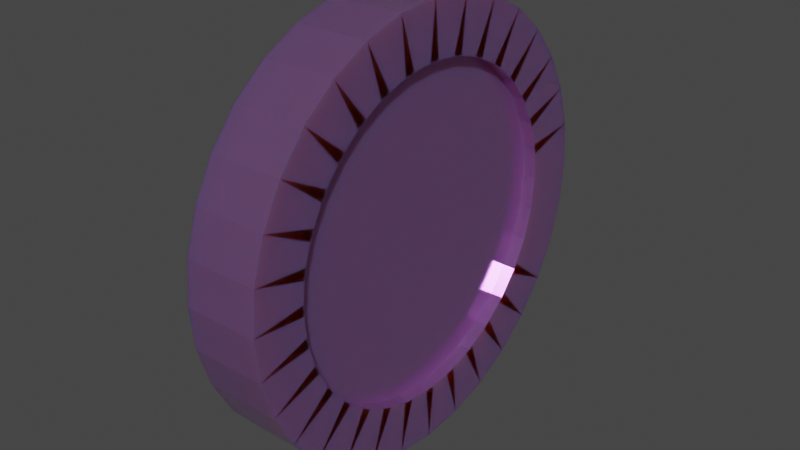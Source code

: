 # Source: Coin.blend  (saved by Blender 2.91.10; exported with 4.5.12 LTS)
import bpy
from mathutils import Matrix  # noqa: F401  (used for matrix-valued properties, if any)

bpy.ops.wm.read_factory_settings(use_empty=True)
scene = bpy.context.scene
scene.name = 'Scene'

# ---- collections
col_collection = bpy.data.collections.new('Collection'); scene.collection.children.link(col_collection)

# ---- images (referenced by path relative to the original .blend; pixels are not part of the script)
import os
ASSET_DIR = os.environ.get("B2B_ASSET_DIR", "")  # directory of the original .blend (textures are referenced by path, not embedded)
HERE = os.path.dirname(os.path.abspath(__file__))  # packed textures are extracted next to this script under _unpacked/

def load_image(name, relpath, width, height, colorspace="sRGB"):
    """Load a texture the original file referenced (path relative to the .blend, or extracted next to this script)."""
    p = next((c for c in (os.path.join(HERE, relpath), os.path.join(ASSET_DIR, relpath)) if relpath and os.path.exists(c)), "")
    if p:
        img = bpy.data.images.load(p, check_existing=True)
        img.name = name
    else:  # same state as the original file: an image datablock whose file is absent (Cycles renders it pink)
        img = bpy.data.images.new(name, width, height)
        img.source = "FILE"
        img.filepath = "//" + (relpath or name)
    img.colorspace_settings.name = colorspace
    return img
img_ghostcoin_metallic = load_image('GhostCoin Metallic', '', 1024, 1024, 'Non-Color')

# ---- materials (node trees are filled in below, after node groups)
mat_ghostcoin = bpy.data.materials.new('GhostCoin')
mat_ghostcoin.use_transparent_shadow = False

# ---- material node trees
mat_ghostcoin.use_nodes = True; mat_ghostcoin.node_tree.nodes.clear()
_N = mat_ghostcoin.node_tree.nodes; _L = mat_ghostcoin.node_tree.links
n0 = _N.new('ShaderNodeOutputMaterial'); n0.name = 'Material Output'; n0.location = (300, 300)
n1 = _N.new('ShaderNodeTexImage'); n1.name = 'Image Texture'; n1.location = (-266, 200)
n1.image = img_ghostcoin_metallic
n2 = _N.new('ShaderNodeBsdfPrincipled'); n2.name = 'Principled BSDF'; n2.location = (24, 300)
n2.distribution = 'GGX'
n2.subsurface_method = 'BURLEY'
n2.inputs[1].default_value = 0.8182
n2.inputs[2].default_value = 0.15
n2.inputs[3].default_value = 1.45
n2.inputs[8].default_value = 1.0
n2.inputs[13].default_value = 0.6273
n2.inputs[14].default_value = (0.9902, 0.9822, 0.9758, 1.0)
n2.inputs[19].default_value = 0.25
n2.inputs[20].default_value = 1.0
n2.inputs[27].default_value = (0.0, 0.0, 0.0, 1.0)
n2.inputs[28].default_value = 1.0
n3 = _N.new('ShaderNodeMix'); n3.name = 'Mix'; n3.location = (-146, 180)
n3.data_type = 'RGBA'
n3.inputs[6].default_value = (0.2544, 0.0, 0.8, 1.0)
n3.inputs[7].default_value = (1.0, 0.7838, 0.003352, 1.0)
_L.new(n2.outputs[0], n0.inputs[0])
_L.new(n1.outputs[0], n3.inputs[0])
_L.new(n1.outputs[0], n2.inputs[10])
_L.new(n3.outputs[2], n2.inputs[0])
n0.is_active_output = True

# ---- world
world_world = bpy.data.worlds.new('World'); scene.world = world_world
world_world.use_nodes = True; world_world.node_tree.nodes.clear()
_N = world_world.node_tree.nodes; _L = world_world.node_tree.links
n0 = _N.new('ShaderNodeOutputWorld'); n0.name = 'World Output'; n0.location = (300, 300)
n1 = _N.new('ShaderNodeBackground'); n1.name = 'Background'; n1.location = (10, 300)
n1.inputs[0].default_value = (0.05088, 0.05088, 0.05088, 1.0)
_L.new(n1.outputs[0], n0.inputs[0])
n0.is_active_output = True
world_world.color = (0.05088, 0.05088, 0.05088)
world_world.use_sun_shadow = False
world_world.sun_shadow_jitter_overblur = 0.0

# ---- meshes
me_cylinder = bpy.data.meshes.new('Cylinder')
me_cylinder.from_pydata([(0.0, 1.0, -1.0), (0.0, 1.0, 1.0), (0.1951, 0.9808, -1.0), (0.1951, 0.9788, 0.999), (0.3827, 0.9239, -1.0), (0.3827, 0.9239, 1.0), (0.5556, 0.8315, -1.0), (0.5556, 0.8315, 1.0), (0.7071, 0.7071, -1.0), (0.7071, 0.7071, 1.0), (0.8315, 0.5556, -1.0), (0.8315, 0.5556, 1.0), (0.9239, 0.3827, -1.0), (0.9239, 0.3827, 1.0), (0.9808, 0.1951, -1.0), (0.9808, 0.1951, 1.0), (1.0, 7.55e-08, -1.0), (1.0, 7.55e-08, 1.0), (0.9808, -0.1951, -1.0), (0.9808, -0.1951, 1.0), (0.9239, -0.3827, -1.0), (0.9239, -0.3827, 1.0), (0.8315, -0.5556, -1.0), (0.8315, -0.5556, 1.0), (0.7071, -0.7071, -1.0), (0.7071, -0.7071, 1.0), (0.5556, -0.8315, -1.0), (0.5556, -0.8315, 1.0), (0.3827, -0.9239, -1.0), (0.3827, -0.9239, 1.0), (0.1951, -0.9808, -1.0), (0.1951, -0.9808, 1.0), (-3.258e-07, -1.0, -1.0), (-3.258e-07, -1.0, 1.0), (-0.1951, -0.9808, -1.0), (-0.1951, -0.9808, 1.0), (-0.3827, -0.9239, -1.0), (-0.3827, -0.9239, 1.0), (-0.5556, -0.8315, -1.0), (-0.5556, -0.8315, 1.0), (-0.7071, -0.7071, -1.0), (-0.7071, -0.7071, 1.0), (-0.8315, -0.5556, -1.0), (-0.8315, -0.5556, 1.0), (-0.9239, -0.3827, -1.0), (-0.9239, -0.3827, 1.0), (-0.9808, -0.1951, -1.0), (-0.9808, -0.1951, 1.0), (-1.0, 9.656e-07, -1.0), (-1.0, 9.656e-07, 1.0), (-0.9808, 0.1951, -1.0), (-0.9808, 0.1951, 1.0), (-0.9239, 0.3827, -1.0), (-0.9239, 0.3827, 1.0), (-0.8315, 0.5556, -1.0), (-0.8315, 0.5556, 1.0), (-0.7071, 0.7071, -1.0), (-0.7071, 0.7071, 1.0), (-0.5556, 0.8315, -1.0), (-0.5556, 0.8315, 1.0), (-0.3827, 0.9239, -1.0), (-0.3827, 0.9239, 1.0), (-0.1951, 0.9808, -1.0), (-0.1951, 0.9808, 1.0), (-5.757e-10, 1.0, -0.6541), (0.1951, 0.9808, -0.6541), (0.3827, 0.9239, -0.6541), (0.5556, 0.8315, -0.6541), (0.7071, 0.7071, -0.6541), (0.8315, 0.5556, -0.6541), (0.9239, 0.3827, -0.6541), (0.9808, 0.1951, -0.6541), (1.0, 7.55e-08, -0.6541), (0.9808, -0.1951, -0.6541), (0.9239, -0.3827, -0.6541), (0.8315, -0.5556, -0.6541), (0.7071, -0.7071, -0.6541), (0.5556, -0.8315, -0.6541), (0.3827, -0.9239, -0.6541), (0.1951, -0.9808, -0.6541), (-3.264e-07, -1.0, -0.6541), (-0.1951, -0.9808, -0.6541), (-0.3827, -0.9239, -0.6541), (-0.5556, -0.8315, -0.6541), (-0.7071, -0.7071, -0.6541), (-0.8315, -0.5556, -0.6541), (-0.9239, -0.3827, -0.6541), (-0.9808, -0.1951, -0.6541), (-1.0, 9.656e-07, -0.6541), (-0.9808, 0.1951, -0.6541), (-0.9239, 0.3827, -0.6541), (-0.8315, 0.5556, -0.6541), (-0.7071, 0.7071, -0.6541), (-0.5556, 0.8315, -0.6541), (-0.3827, 0.9239, -0.6541), (-0.1951, 0.9808, -0.6541), (0.1951, 0.9788, 0.6531), (-1.214e-07, 1.0, 0.6541), (0.3827, 0.9239, 0.6541), (0.5556, 0.8315, 0.6541), (0.7071, 0.7071, 0.6541), (0.8315, 0.5556, 0.6541), (0.9239, 0.3827, 0.6541), (0.9808, 0.1951, 0.6541), (1.0, -5.381e-07, 0.6541), (0.9808, -0.1951, 0.6541), (0.9239, -0.3827, 0.6541), (0.8315, -0.5556, 0.6541), (0.7071, -0.7071, 0.6541), (0.5556, -0.8315, 0.6541), (0.3827, -0.9239, 0.6541), (0.1951, -0.9808, 0.6541), (-4.472e-07, -1.0, 0.6541), (-0.1951, -0.9808, 0.6541), (-0.3827, -0.9239, 0.6541), (-0.5556, -0.8315, 0.6541), (-0.7071, -0.7071, 0.6541), (-0.8315, -0.5556, 0.6541), (-0.9239, -0.3827, 0.6541), (-0.9808, -0.1951, 0.6541), (-1.0, 3.52e-07, 0.6541), (-0.9808, 0.1951, 0.6541), (-0.9239, 0.3827, 0.6541), (-0.8315, 0.5556, 0.6541), (-0.7071, 0.7071, 0.6541), (-0.5556, 0.8315, 0.6541), (-0.3827, 0.9239, 0.6541), (-0.1951, 0.9808, 0.6541), (0.4377, -0.611, -1.0), (0.2648, -0.7034, -1.0), (0.2648, -0.7034, -0.6541), (0.4377, -0.611, -0.6541), (-0.6846, -0.3101, -1.0), (-0.7416, -0.1225, -1.0), (-0.7416, -0.1225, -0.6541), (-0.6846, -0.3101, -0.6541), (-0.1706, 0.732, -1.0), (0.0245, 0.7512, -1.0), (0.0245, 0.7512, -0.6541), (-0.1706, 0.732, -0.6541), (0.7416, -0.1225, -1.0), (0.6846, -0.3101, -1.0), (0.6846, -0.3101, -0.6541), (0.7416, -0.1225, -0.6541), (-0.2648, -0.7034, -1.0), (-0.4377, -0.611, -1.0), (-0.4377, -0.611, -0.6541), (-0.2648, -0.7034, -0.6541), (-0.6382, 0.397, -1.0), (-0.5139, 0.5485, -1.0), (-0.5139, 0.5485, -0.6541), (-0.6382, 0.397, -0.6541), (0.611, 0.4377, -1.0), (0.7034, 0.2648, -1.0), (0.7034, 0.2648, -0.6541), (0.611, 0.4377, -0.6541), (0.3101, -0.6846, -1.0), (0.1225, -0.7416, -1.0), (0.1225, -0.7416, -0.6541), (0.3101, -0.6846, -0.6541), (-0.732, -0.1706, -1.0), (-0.7512, 0.02451, -1.0), (-0.7512, 0.02451, -0.6541), (-0.732, -0.1706, -0.6541), (0.1225, 0.7416, -1.0), (0.3101, 0.6846, -1.0), (0.3101, 0.6846, -0.6541), (0.1225, 0.7416, -0.6541), (0.7034, -0.2648, -1.0), (0.611, -0.4377, -1.0), (0.611, -0.4377, -0.6541), (0.7034, -0.2648, -0.6541), (-0.397, -0.6382, -1.0), (-0.5485, -0.5139, -1.0), (-0.5485, -0.5139, -0.6541), (-0.397, -0.6382, -0.6541), (-0.5485, 0.5139, -1.0), (-0.397, 0.6382, -1.0), (-0.397, 0.6382, -0.6541), (-0.5485, 0.5139, -0.6541), (0.6846, 0.3101, -1.0), (0.7416, 0.1225, -1.0), (0.7416, 0.1225, -0.6541), (0.6846, 0.3101, -0.6541), (0.1706, -0.732, -1.0), (-0.0245, -0.7512, -1.0), (-0.0245, -0.7512, -0.6541), (0.1706, -0.732, -0.6541), (-0.7512, -0.0245, -1.0), (-0.732, 0.1706, -1.0), (-0.732, 0.1706, -0.6541), (-0.7512, -0.0245, -0.6541), (0.2648, 0.7034, -1.0), (0.4377, 0.611, -1.0), (0.4377, 0.611, -0.6541), (0.2648, 0.7034, -0.6541), (0.6382, -0.397, -1.0), (0.5139, -0.5485, -1.0), (0.5139, -0.5485, -0.6541), (0.6382, -0.397, -0.6541), (-0.5139, -0.5485, -1.0), (-0.6382, -0.397, -1.0), (-0.6382, -0.397, -0.6541), (-0.5139, -0.5485, -0.6541), (-0.4377, 0.611, -1.0), (-0.2648, 0.7034, -1.0), (-0.2648, 0.7034, -0.6541), (-0.4377, 0.611, -0.6541), (0.732, 0.1706, -1.0), (0.7512, -0.0245, -1.0), (0.7512, -0.0245, -0.6541), (0.732, 0.1706, -0.6541), (0.0245, -0.7512, -1.0), (-0.1706, -0.732, -1.0), (-0.1706, -0.732, -0.6541), (0.0245, -0.7512, -0.6541), (-0.7416, 0.1225, -1.0), (-0.6846, 0.3101, -1.0), (-0.6846, 0.3101, -0.6541), (-0.7416, 0.1225, -0.6541), (0.397, 0.6382, -1.0), (0.5485, 0.5139, -1.0), (0.5485, 0.5139, -0.6541), (0.397, 0.6382, -0.6541), (0.5485, -0.5139, -1.0), (0.397, -0.6382, -1.0), (0.397, -0.6382, -0.6541), (0.5485, -0.5139, -0.6541), (-0.611, -0.4377, -1.0), (-0.7034, -0.2648, -1.0), (-0.7034, -0.2648, -0.6541), (-0.611, -0.4377, -0.6541), (-0.3101, 0.6846, -1.0), (-0.1225, 0.7416, -1.0), (-0.1225, 0.7416, -0.6541), (-0.3101, 0.6846, -0.6541), (0.7512, 0.0245, -1.0), (0.732, -0.1706, -1.0), (0.732, -0.1706, -0.6541), (0.7512, 0.0245, -0.6541), (-0.1225, -0.7416, -1.0), (-0.3101, -0.6846, -1.0), (-0.3101, -0.6846, -0.6541), (-0.1225, -0.7416, -0.6541), (-0.7034, 0.2648, -1.0), (-0.611, 0.4377, -1.0), (-0.611, 0.4377, -0.6541), (-0.7034, 0.2648, -0.6541), (0.5139, 0.5485, -1.0), (0.6382, 0.397, -1.0), (0.6382, 0.397, -0.6541), (0.5139, 0.5485, -0.6541), (-0.0245, 0.7512, -1.0), (0.1706, 0.732, -1.0), (0.1706, 0.732, -0.6541), (-0.0245, 0.7512, -0.6541), (0.6382, 0.397, 1.0), (0.5139, 0.5485, 1.0), (0.5139, 0.5485, 0.6541), (0.6382, 0.397, 0.6541), (0.2648, -0.7034, 1.0), (0.4377, -0.611, 1.0), (0.4377, -0.611, 0.6541), (0.2648, -0.7034, 0.6541), (-0.7416, -0.1225, 1.0), (-0.6846, -0.3101, 1.0), (-0.6846, -0.3101, 0.6541), (-0.7416, -0.1225, 0.6541), (0.1681, 0.7303, 0.999), (-0.02699, 0.7515, 1.0), (-0.02699, 0.7515, 0.6541), (0.1681, 0.7303, 0.6531), (0.0245, 0.7512, 1.0), (-0.1706, 0.732, 1.0), (-0.1706, 0.732, 0.6541), (0.0245, 0.7512, 0.6541), (0.6846, -0.3101, 1.0), (0.7416, -0.1225, 1.0), (0.7416, -0.1225, 0.6541), (0.6846, -0.3101, 0.6541), (-0.4377, -0.611, 1.0), (-0.2648, -0.7034, 1.0), (-0.2648, -0.7034, 0.6541), (-0.4377, -0.611, 0.6541), (-0.5139, 0.5485, 1.0), (-0.6382, 0.397, 1.0), (-0.6382, 0.397, 0.6541), (-0.5139, 0.5485, 0.6541), (0.7034, 0.2648, 1.0), (0.611, 0.4377, 1.0), (0.611, 0.4377, 0.6541), (0.7034, 0.2648, 0.6541), (0.1225, -0.7416, 1.0), (0.3101, -0.6846, 1.0), (0.3101, -0.6846, 0.6541), (0.1225, -0.7416, 0.6541), (-0.7512, 0.02451, 1.0), (-0.732, -0.1706, 1.0), (-0.732, -0.1706, 0.6541), (-0.7512, 0.0245, 0.6541), (0.3124, 0.684, 1.0), (0.1248, 0.7389, 0.999), (0.1248, 0.7389, 0.6531), (0.3124, 0.684, 0.6541), (0.611, -0.4377, 1.0), (0.7034, -0.2648, 1.0), (0.7034, -0.2648, 0.6541), (0.611, -0.4377, 0.6541), (-0.5485, -0.5139, 1.0), (-0.397, -0.6382, 1.0), (-0.397, -0.6382, 0.6541), (-0.5485, -0.5139, 0.6541), (-0.397, 0.6382, 1.0), (-0.5485, 0.5139, 1.0), (-0.5485, 0.5139, 0.6541), (-0.397, 0.6382, 0.6541), (0.7416, 0.1225, 1.0), (0.6846, 0.3101, 1.0), (0.6846, 0.3101, 0.6541), (0.7416, 0.1225, 0.6541), (-0.0245, -0.7512, 1.0), (0.1706, -0.732, 1.0), (0.1706, -0.732, 0.6541), (-0.0245, -0.7512, 0.6541), (-0.732, 0.1706, 1.0), (-0.7512, -0.0245, 1.0), (-0.7512, -0.0245, 0.6541), (-0.732, 0.1706, 0.6541), (0.4377, 0.611, 1.0), (0.2648, 0.7034, 1.0), (0.2648, 0.7034, 0.6541), (0.4377, 0.611, 0.6541), (0.5139, -0.5485, 1.0), (0.6382, -0.397, 1.0), (0.6382, -0.397, 0.6541), (0.5139, -0.5485, 0.6541), (-0.6382, -0.397, 1.0), (-0.5139, -0.5485, 1.0), (-0.5139, -0.5485, 0.6541), (-0.6382, -0.397, 0.6541), (-0.2648, 0.7034, 1.0), (-0.4377, 0.611, 1.0), (-0.4377, 0.611, 0.6541), (-0.2648, 0.7034, 0.6541), (0.7512, -0.0245, 1.0), (0.732, 0.1706, 1.0), (0.732, 0.1706, 0.6541), (0.7512, -0.0245, 0.6541), (-0.1706, -0.732, 1.0), (0.0245, -0.7512, 1.0), (0.0245, -0.7512, 0.6541), (-0.1706, -0.732, 0.6541), (-0.6846, 0.3101, 1.0), (-0.7416, 0.1225, 1.0), (-0.7416, 0.1225, 0.6541), (-0.6846, 0.3101, 0.6541), (0.5485, 0.5139, 1.0), (0.397, 0.6382, 1.0), (0.397, 0.6382, 0.6541), (0.5485, 0.5139, 0.6541), (0.397, -0.6382, 1.0), (0.5485, -0.5139, 1.0), (0.5485, -0.5139, 0.6541), (0.397, -0.6382, 0.6541), (-0.7034, -0.2648, 1.0), (-0.611, -0.4377, 1.0), (-0.611, -0.4377, 0.6541), (-0.7034, -0.2648, 0.6541), (-0.1225, 0.7416, 1.0), (-0.3101, 0.6846, 1.0), (-0.3101, 0.6846, 0.6541), (-0.1225, 0.7415, 0.6541), (0.732, -0.1706, 1.0), (0.7512, 0.0245, 1.0), (0.7512, 0.0245, 0.6541), (0.732, -0.1706, 0.6541), (-0.3101, -0.6846, 1.0), (-0.1225, -0.7416, 1.0), (-0.1225, -0.7416, 0.6541), (-0.3101, -0.6846, 0.6541), (-0.611, 0.4377, 1.0), (-0.7034, 0.2648, 1.0), (-0.7034, 0.2648, 0.6541), (-0.611, 0.4377, 0.6541)], [], [(0, 1, 3, 2), (2, 3, 5, 4), (4, 5, 7, 6), (6, 7, 9, 8), (8, 9, 11, 10), (10, 11, 13, 12), (12, 13, 15, 14), (14, 15, 17, 16), (16, 17, 19, 18), (18, 19, 21, 20), (20, 21, 23, 22), (22, 23, 25, 24), (24, 25, 27, 26), (26, 27, 29, 28), (28, 29, 31, 30), (30, 31, 33, 32), (32, 33, 35, 34), (34, 35, 37, 36), (36, 37, 39, 38), (38, 39, 41, 40), (40, 41, 43, 42), (42, 43, 45, 44), (44, 45, 47, 46), (46, 47, 49, 48), (48, 49, 51, 50), (50, 51, 53, 52), (52, 53, 55, 54), (54, 55, 57, 56), (56, 57, 59, 58), (58, 59, 61, 60), (60, 61, 63, 62), (62, 63, 1, 0), (64, 65, 66, 67, 68, 69, 70, 71, 72, 73, 74, 75, 76, 77, 78, 79, 80, 81, 82, 83, 84, 85, 86, 87, 88, 89, 90, 91, 92, 93, 94, 95), (96, 97, 127, 126, 125, 124, 123, 122, 121, 120, 119, 118, 117, 116, 115, 114, 113, 112, 111, 110, 109, 108, 107, 106, 105, 104, 103, 102, 101, 100, 99, 98), (128, 129, 130, 131), (28, 129, 128, 26), (78, 130, 129, 28), (77, 131, 130, 78), (26, 128, 131, 77), (132, 133, 134, 135), (46, 133, 132, 44), (87, 134, 133, 46), (86, 135, 134, 87), (44, 132, 135, 86), (136, 137, 138, 139), (0, 137, 136, 62), (64, 138, 137, 0), (95, 139, 138, 64), (62, 136, 139, 95), (140, 141, 142, 143), (20, 141, 140, 18), (74, 142, 141, 20), (73, 143, 142, 74), (18, 140, 143, 73), (144, 145, 146, 147), (38, 145, 144, 36), (83, 146, 145, 38), (82, 147, 146, 83), (36, 144, 147, 82), (148, 149, 150, 151), (56, 149, 148, 54), (92, 150, 149, 56), (91, 151, 150, 92), (54, 148, 151, 91), (152, 153, 154, 155), (12, 153, 152, 10), (70, 154, 153, 12), (69, 155, 154, 70), (10, 152, 155, 69), (156, 157, 158, 159), (30, 157, 156, 28), (79, 158, 157, 30), (78, 159, 158, 79), (28, 156, 159, 78), (160, 161, 162, 163), (48, 161, 160, 46), (88, 162, 161, 48), (87, 163, 162, 88), (46, 160, 163, 87), (164, 165, 166, 167), (4, 165, 164, 2), (66, 166, 165, 4), (65, 167, 166, 66), (2, 164, 167, 65), (168, 169, 170, 171), (22, 169, 168, 20), (75, 170, 169, 22), (74, 171, 170, 75), (20, 168, 171, 74), (172, 173, 174, 175), (40, 173, 172, 38), (84, 174, 173, 40), (83, 175, 174, 84), (38, 172, 175, 83), (176, 177, 178, 179), (58, 177, 176, 56), (93, 178, 177, 58), (92, 179, 178, 93), (56, 176, 179, 92), (180, 181, 182, 183), (14, 181, 180, 12), (71, 182, 181, 14), (70, 183, 182, 71), (12, 180, 183, 70), (184, 185, 186, 187), (32, 185, 184, 30), (80, 186, 185, 32), (79, 187, 186, 80), (30, 184, 187, 79), (188, 189, 190, 191), (50, 189, 188, 48), (89, 190, 189, 50), (88, 191, 190, 89), (48, 188, 191, 88), (192, 193, 194, 195), (6, 193, 192, 4), (67, 194, 193, 6), (66, 195, 194, 67), (4, 192, 195, 66), (196, 197, 198, 199), (24, 197, 196, 22), (76, 198, 197, 24), (75, 199, 198, 76), (22, 196, 199, 75), (200, 201, 202, 203), (42, 201, 200, 40), (85, 202, 201, 42), (84, 203, 202, 85), (40, 200, 203, 84), (204, 205, 206, 207), (60, 205, 204, 58), (94, 206, 205, 60), (93, 207, 206, 94), (58, 204, 207, 93), (208, 209, 210, 211), (16, 209, 208, 14), (72, 210, 209, 16), (71, 211, 210, 72), (14, 208, 211, 71), (212, 213, 214, 215), (34, 213, 212, 32), (81, 214, 213, 34), (80, 215, 214, 81), (32, 212, 215, 80), (216, 217, 218, 219), (52, 217, 216, 50), (90, 218, 217, 52), (89, 219, 218, 90), (50, 216, 219, 89), (220, 221, 222, 223), (8, 221, 220, 6), (68, 222, 221, 8), (67, 223, 222, 68), (6, 220, 223, 67), (224, 225, 226, 227), (26, 225, 224, 24), (77, 226, 225, 26), (76, 227, 226, 77), (24, 224, 227, 76), (228, 229, 230, 231), (44, 229, 228, 42), (86, 230, 229, 44), (85, 231, 230, 86), (42, 228, 231, 85), (232, 233, 234, 235), (62, 233, 232, 60), (95, 234, 233, 62), (94, 235, 234, 95), (60, 232, 235, 94), (236, 237, 238, 239), (18, 237, 236, 16), (73, 238, 237, 18), (72, 239, 238, 73), (16, 236, 239, 72), (240, 241, 242, 243), (36, 241, 240, 34), (82, 242, 241, 36), (81, 243, 242, 82), (34, 240, 243, 81), (244, 245, 246, 247), (54, 245, 244, 52), (91, 246, 245, 54), (90, 247, 246, 91), (52, 244, 247, 90), (248, 249, 250, 251), (10, 249, 248, 8), (69, 250, 249, 10), (68, 251, 250, 69), (8, 248, 251, 68), (252, 253, 254, 255), (2, 253, 252, 0), (65, 254, 253, 2), (64, 255, 254, 65), (0, 252, 255, 64), (256, 257, 258, 259), (9, 257, 256, 11), (100, 258, 257, 9), (101, 259, 258, 100), (11, 256, 259, 101), (260, 261, 262, 263), (27, 261, 260, 29), (109, 262, 261, 27), (110, 263, 262, 109), (29, 260, 263, 110), (264, 265, 266, 267), (45, 265, 264, 47), (118, 266, 265, 45), (119, 267, 266, 118), (47, 264, 267, 119), (268, 269, 270, 271), (1, 269, 268, 3), (97, 270, 269, 1), (96, 271, 270, 97), (3, 268, 271, 96), (272, 273, 274, 275), (63, 273, 272, 1), (127, 274, 273, 63), (97, 275, 274, 127), (1, 272, 275, 97), (276, 277, 278, 279), (19, 277, 276, 21), (105, 278, 277, 19), (106, 279, 278, 105), (21, 276, 279, 106), (280, 281, 282, 283), (37, 281, 280, 39), (114, 282, 281, 37), (115, 283, 282, 114), (39, 280, 283, 115), (284, 285, 286, 287), (55, 285, 284, 57), (123, 286, 285, 55), (124, 287, 286, 123), (57, 284, 287, 124), (288, 289, 290, 291), (11, 289, 288, 13), (101, 290, 289, 11), (102, 291, 290, 101), (13, 288, 291, 102), (292, 293, 294, 295), (29, 293, 292, 31), (110, 294, 293, 29), (111, 295, 294, 110), (31, 292, 295, 111), (296, 297, 298, 299), (47, 297, 296, 49), (119, 298, 297, 47), (120, 299, 298, 119), (49, 296, 299, 120), (300, 301, 302, 303), (3, 301, 300, 5), (96, 302, 301, 3), (98, 303, 302, 96), (5, 300, 303, 98), (304, 305, 306, 307), (21, 305, 304, 23), (106, 306, 305, 21), (107, 307, 306, 106), (23, 304, 307, 107), (308, 309, 310, 311), (39, 309, 308, 41), (115, 310, 309, 39), (116, 311, 310, 115), (41, 308, 311, 116), (312, 313, 314, 315), (57, 313, 312, 59), (124, 314, 313, 57), (125, 315, 314, 124), (59, 312, 315, 125), (316, 317, 318, 319), (13, 317, 316, 15), (102, 318, 317, 13), (103, 319, 318, 102), (15, 316, 319, 103), (320, 321, 322, 323), (31, 321, 320, 33), (111, 322, 321, 31), (112, 323, 322, 111), (33, 320, 323, 112), (324, 325, 326, 327), (49, 325, 324, 51), (120, 326, 325, 49), (121, 327, 326, 120), (51, 324, 327, 121), (328, 329, 330, 331), (5, 329, 328, 7), (98, 330, 329, 5), (99, 331, 330, 98), (7, 328, 331, 99), (332, 333, 334, 335), (23, 333, 332, 25), (107, 334, 333, 23), (108, 335, 334, 107), (25, 332, 335, 108), (336, 337, 338, 339), (41, 337, 336, 43), (116, 338, 337, 41), (117, 339, 338, 116), (43, 336, 339, 117), (340, 341, 342, 343), (59, 341, 340, 61), (125, 342, 341, 59), (126, 343, 342, 125), (61, 340, 343, 126), (344, 345, 346, 347), (15, 345, 344, 17), (103, 346, 345, 15), (104, 347, 346, 103), (17, 344, 347, 104), (348, 349, 350, 351), (33, 349, 348, 35), (112, 350, 349, 33), (113, 351, 350, 112), (35, 348, 351, 113), (352, 353, 354, 355), (51, 353, 352, 53), (121, 354, 353, 51), (122, 355, 354, 121), (53, 352, 355, 122), (356, 357, 358, 359), (7, 357, 356, 9), (99, 358, 357, 7), (100, 359, 358, 99), (9, 356, 359, 100), (360, 361, 362, 363), (25, 361, 360, 27), (108, 362, 361, 25), (109, 363, 362, 108), (27, 360, 363, 109), (364, 365, 366, 367), (43, 365, 364, 45), (117, 366, 365, 43), (118, 367, 366, 117), (45, 364, 367, 118), (368, 369, 370, 371), (61, 369, 368, 63), (126, 370, 369, 61), (127, 371, 370, 126), (63, 368, 371, 127), (372, 373, 374, 375), (17, 373, 372, 19), (104, 374, 373, 17), (105, 375, 374, 104), (19, 372, 375, 105), (376, 377, 378, 379), (35, 377, 376, 37), (113, 378, 377, 35), (114, 379, 378, 113), (37, 376, 379, 114), (380, 381, 382, 383), (53, 381, 380, 55), (122, 382, 381, 53), (123, 383, 382, 122), (55, 380, 383, 123)])
_uv = me_cylinder.uv_layers.new(name='UVMap')
_uv.uv.foreach_set('vector', [1.0, 0.5, 1.0, 1.0, 0.9688, 1.0, 0.9688, 0.5, 0.9688, 0.5, 0.9688, 1.0, 0.9375, 1.0, 0.9375, 0.5, 0.9375, 0.5, 0.9375, 1.0, 0.9062, 1.0, 0.9062, 0.5, 0.9062, 0.5, 0.9062, 1.0, 0.875, 1.0, 0.875, 0.5, 0.875, 0.5, 0.875, 1.0, 0.8438, 1.0, 0.8438, 0.5, 0.8438, 0.5, 0.8438, 1.0, 0.8125, 1.0, 0.8125, 0.5, 0.8125, 0.5, 0.8125, 1.0, 0.7812, 1.0, 0.7812, 0.5, 0.7812, 0.5, 0.7812, 1.0, 0.75, 1.0, 0.75, 0.5, 0.75, 0.5, 0.75, 1.0, 0.7188, 1.0, 0.7188, 0.5, 0.7188, 0.5, 0.7188, 1.0, 0.6875, 1.0, 0.6875, 0.5, 0.6875, 0.5, 0.6875, 1.0, 0.6562, 1.0, 0.6562, 0.5, 0.6562, 0.5, 0.6562, 1.0, 0.625, 1.0, 0.625, 0.5, 0.625, 0.5, 0.625, 1.0, 0.5938, 1.0, 0.5938, 0.5, 0.5938, 0.5, 0.5938, 1.0, 0.5625, 1.0, 0.5625, 0.5, 0.5625, 0.5, 0.5625, 1.0, 0.5312, 1.0, 0.5312, 0.5, 0.5312, 0.5, 0.5312, 1.0, 0.5, 1.0, 0.5, 0.5, 0.5, 0.5, 0.5, 1.0, 0.4688, 1.0, 0.4688, 0.5, 0.4688, 0.5, 0.4688, 1.0, 0.4375, 1.0, 0.4375, 0.5, 0.4375, 0.5, 0.4375, 1.0, 0.4062, 1.0, 0.4062, 0.5, 0.4062, 0.5, 0.4062, 1.0, 0.375, 1.0, 0.375, 0.5, 0.375, 0.5, 0.375, 1.0, 0.3438, 1.0, 0.3438, 0.5, 0.3438, 0.5, 0.3438, 1.0, 0.3125, 1.0, 0.3125, 0.5, 0.3125, 0.5, 0.3125, 1.0, 0.2812, 1.0, 0.2812, 0.5, 0.2812, 0.5, 0.2812, 1.0, 0.25, 1.0, 0.25, 0.5, 0.25, 0.5, 0.25, 1.0, 0.2188, 1.0, 0.2188, 0.5, 0.2188, 0.5, 0.2188, 1.0, 0.1875, 1.0, 0.1875, 0.5, 0.1875, 0.5, 0.1875, 1.0, 0.1562, 1.0, 0.1562, 0.5, 0.1562, 0.5, 0.1562, 1.0, 0.125, 1.0, 0.125, 0.5, 0.125, 0.5, 0.125, 1.0, 0.09375, 1.0, 0.09375, 0.5, 0.09375, 0.5, 0.09375, 1.0, 0.0625, 1.0, 0.0625, 0.5, 0.0625, 0.5, 0.0625, 1.0, 0.03125, 1.0, 0.03125, 0.5, 0.03125, 0.5, 0.03125, 1.0, 0.0, 1.0, 0.0, 0.5, 0.75, 0.49, 0.7968, 0.4854, 0.8418, 0.4717, 0.8833, 0.4496, 0.9197, 0.4197, 0.9496, 0.3833, 0.9717, 0.3418, 0.9854, 0.2968, 0.99, 0.25, 0.9854, 0.2032, 0.9717, 0.1582, 0.9496, 0.1167, 0.9197, 0.08029, 0.8833, 0.05045, 0.8418, 0.02827, 0.7968, 0.01461, 0.75, 0.01, 0.7032, 0.01461, 0.6582, 0.02827, 0.6167, 0.05045, 0.5803, 0.08029, 0.5504, 0.1167, 0.5283, 0.1582, 0.5146, 0.2032, 0.51, 0.25, 0.5146, 0.2968, 0.5283, 0.3418, 0.5504, 0.3833, 0.5803, 0.4197, 0.6167, 0.4496, 0.6582, 0.4717, 0.7032, 0.4854, 0.2968, 0.4854, 0.25, 0.49, 0.2032, 0.4854, 0.1582, 0.4717, 0.1167, 0.4496, 0.08029, 0.4197, 0.05045, 0.3833, 0.02827, 0.3418, 0.01461, 0.2968, 0.01, 0.25, 0.01461, 0.2032, 0.02827, 0.1582, 0.05045, 0.1167, 0.08029, 0.08029, 0.1167, 0.05045, 0.1582, 0.02827, 0.2032, 0.01461, 0.25, 0.01, 0.2968, 0.01461, 0.3418, 0.02827, 0.3833, 0.05045, 0.4197, 0.08029, 0.4496, 0.1167, 0.4717, 0.1582, 0.4854, 0.2032, 0.49, 0.25, 0.4854, 0.2968, 0.4717, 0.3418, 0.4496, 0.3833, 0.4197, 0.4197, 0.3833, 0.4496, 0.3418, 0.4717, 0.5938, 0.5, 0.5625, 0.5, 0.5625, 0.5, 0.5938, 0.5, 0.5625, 0.5, 0.5625, 0.5, 0.5938, 0.5, 0.5938, 0.5, 0.5625, 0.5, 0.5625, 0.5, 0.5625, 0.5, 0.5625, 0.5, 0.5938, 0.5, 0.5938, 0.5, 0.5625, 0.5, 0.5625, 0.5, 0.5938, 0.5, 0.5938, 0.5, 0.5938, 0.5, 0.5938, 0.5, 0.3125, 0.5, 0.2812, 0.5, 0.2812, 0.5, 0.3125, 0.5, 0.2812, 0.5, 0.2812, 0.5, 0.3125, 0.5, 0.3125, 0.5, 0.2812, 0.5, 0.2812, 0.5, 0.2812, 0.5, 0.2812, 0.5, 0.3125, 0.5, 0.3125, 0.5, 0.2812, 0.5, 0.2812, 0.5, 0.3125, 0.5, 0.3125, 0.5, 0.3125, 0.5, 0.3125, 0.5, 0.03125, 0.5, 0.0, 0.5, 0.0, 0.5, 0.03125, 0.5, 0.0, 0.5, 0.0, 0.5, 0.03125, 0.5, 0.03125, 0.5, 0.0, 0.5, 0.0, 0.5, 0.0, 0.5, 0.0, 0.5, 0.03125, 0.5, 0.03125, 0.5, 0.0, 0.5, 0.0, 0.5, 0.03125, 0.5, 0.03125, 0.5, 0.03125, 0.5, 0.03125, 0.5, 0.7188, 0.5, 0.6875, 0.5, 0.6875, 0.5, 0.7188, 0.5, 0.6875, 0.5, 0.6875, 0.5, 0.7188, 0.5, 0.7188, 0.5, 0.6875, 0.5, 0.6875, 0.5, 0.6875, 0.5, 0.6875, 0.5, 0.7188, 0.5, 0.7188, 0.5, 0.6875, 0.5, 0.6875, 0.5, 0.7188, 0.5, 0.7188, 0.5, 0.7188, 0.5, 0.7188, 0.5, 0.4375, 0.5, 0.4062, 0.5, 0.4062, 0.5, 0.4375, 0.5, 0.4062, 0.5, 0.4062, 0.5, 0.4375, 0.5, 0.4375, 0.5, 0.4062, 0.5, 0.4062, 0.5, 0.4062, 0.5, 0.4062, 0.5, 0.4375, 0.5, 0.4375, 0.5, 0.4062, 0.5, 0.4062, 0.5, 0.4375, 0.5, 0.4375, 0.5, 0.4375, 0.5, 0.4375, 0.5, 0.1562, 0.5, 0.125, 0.5, 0.125, 0.5, 0.1562, 0.5, 0.125, 0.5, 0.125, 0.5, 0.1562, 0.5, 0.1562, 0.5, 0.125, 0.5, 0.125, 0.5, 0.125, 0.5, 0.125, 0.5, 0.1562, 0.5, 0.1562, 0.5, 0.125, 0.5, 0.125, 0.5, 0.1562, 0.5, 0.1562, 0.5, 0.1562, 0.5, 0.1562, 0.5, 0.8438, 0.5, 0.8125, 0.5, 0.8125, 0.5, 0.8438, 0.5, 0.8125, 0.5, 0.8125, 0.5, 0.8438, 0.5, 0.8438, 0.5, 0.8125, 0.5, 0.8125, 0.5, 0.8125, 0.5, 0.8125, 0.5, 0.8438, 0.5, 0.8438, 0.5, 0.8125, 0.5, 0.8125, 0.5, 0.8438, 0.5, 0.8438, 0.5, 0.8438, 0.5, 0.8438, 0.5, 0.5625, 0.5, 0.5312, 0.5, 0.5312, 0.5, 0.5625, 0.5, 0.5312, 0.5, 0.5312, 0.5, 0.5625, 0.5, 0.5625, 0.5, 0.5312, 0.5, 0.5312, 0.5, 0.5312, 0.5, 0.5312, 0.5, 0.5625, 0.5, 0.5625, 0.5, 0.5312, 0.5, 0.5312, 0.5, 0.5625, 0.5, 0.5625, 0.5, 0.5625, 0.5, 0.5625, 0.5, 0.2812, 0.5, 0.25, 0.5, 0.25, 0.5, 0.2812, 0.5, 0.25, 0.5, 0.25, 0.5, 0.2812, 0.5, 0.2812, 0.5, 0.25, 0.5, 0.25, 0.5, 0.25, 0.5, 0.25, 0.5, 0.2812, 0.5, 0.2812, 0.5, 0.25, 0.5, 0.25, 0.5, 0.2812, 0.5, 0.2812, 0.5, 0.2812, 0.5, 0.2812, 0.5, 0.9688, 0.5, 0.9375, 0.5, 0.9375, 0.5, 0.9688, 0.5, 0.9375, 0.5, 0.9375, 0.5, 0.9688, 0.5, 0.9688, 0.5, 0.9375, 0.5, 0.9375, 0.5, 0.9375, 0.5, 0.9375, 0.5, 0.9688, 0.5, 0.9688, 0.5, 0.9375, 0.5, 0.9375, 0.5, 0.9688, 0.5, 0.9688, 0.5, 0.9688, 0.5, 0.9688, 0.5, 0.6875, 0.5, 0.6562, 0.5, 0.6562, 0.5, 0.6875, 0.5, 0.6562, 0.5, 0.6562, 0.5, 0.6875, 0.5, 0.6875, 0.5, 0.6562, 0.5, 0.6562, 0.5, 0.6562, 0.5, 0.6562, 0.5, 0.6875, 0.5, 0.6875, 0.5, 0.6562, 0.5, 0.6562, 0.5, 0.6875, 0.5, 0.6875, 0.5, 0.6875, 0.5, 0.6875, 0.5, 0.4062, 0.5, 0.375, 0.5, 0.375, 0.5, 0.4062, 0.5, 0.375, 0.5, 0.375, 0.5, 0.4062, 0.5, 0.4062, 0.5, 0.375, 0.5, 0.375, 0.5, 0.375, 0.5, 0.375, 0.5, 0.4062, 0.5, 0.4062, 0.5, 0.375, 0.5, 0.375, 0.5, 0.4062, 0.5, 0.4062, 0.5, 0.4062, 0.5, 0.4062, 0.5, 0.125, 0.5, 0.09375, 0.5, 0.09375, 0.5, 0.125, 0.5, 0.09375, 0.5, 0.09375, 0.5, 0.125, 0.5, 0.125, 0.5, 0.09375, 0.5, 0.09375, 0.5, 0.09375, 0.5, 0.09375, 0.5, 0.125, 0.5, 0.125, 0.5, 0.09375, 0.5, 0.09375, 0.5, 0.125, 0.5, 0.125, 0.5, 0.125, 0.5, 0.125, 0.5, 0.8125, 0.5, 0.7812, 0.5, 0.7812, 0.5, 0.8125, 0.5, 0.7812, 0.5, 0.7812, 0.5, 0.8125, 0.5, 0.8125, 0.5, 0.7812, 0.5, 0.7812, 0.5, 0.7812, 0.5, 0.7812, 0.5, 0.8125, 0.5, 0.8125, 0.5, 0.7812, 0.5, 0.7812, 0.5, 0.8125, 0.5, 0.8125, 0.5, 0.8125, 0.5, 0.8125, 0.5, 0.5312, 0.5, 0.5, 0.5, 0.5, 0.5, 0.5312, 0.5, 0.5, 0.5, 0.5, 0.5, 0.5312, 0.5, 0.5312, 0.5, 0.5, 0.5, 0.5, 0.5, 0.5, 0.5, 0.5, 0.5, 0.5312, 0.5, 0.5312, 0.5, 0.5, 0.5, 0.5, 0.5, 0.5312, 0.5, 0.5312, 0.5, 0.5312, 0.5, 0.5312, 0.5, 0.25, 0.5, 0.2188, 0.5, 0.2188, 0.5, 0.25, 0.5, 0.2188, 0.5, 0.2188, 0.5, 0.25, 0.5, 0.25, 0.5, 0.2188, 0.5, 0.2188, 0.5, 0.2188, 0.5, 0.2188, 0.5, 0.25, 0.5, 0.25, 0.5, 0.2188, 0.5, 0.2188, 0.5, 0.25, 0.5, 0.25, 0.5, 0.25, 0.5, 0.25, 0.5, 0.9375, 0.5, 0.9062, 0.5, 0.9062, 0.5, 0.9375, 0.5, 0.9062, 0.5, 0.9062, 0.5, 0.9375, 0.5, 0.9375, 0.5, 0.9062, 0.5, 0.9062, 0.5, 0.9062, 0.5, 0.9062, 0.5, 0.9375, 0.5, 0.9375, 0.5, 0.9062, 0.5, 0.9062, 0.5, 0.9375, 0.5, 0.9375, 0.5, 0.9375, 0.5, 0.9375, 0.5, 0.6562, 0.5, 0.625, 0.5, 0.625, 0.5, 0.6562, 0.5, 0.625, 0.5, 0.625, 0.5, 0.6562, 0.5, 0.6562, 0.5, 0.625, 0.5, 0.625, 0.5, 0.625, 0.5, 0.625, 0.5, 0.6562, 0.5, 0.6562, 0.5, 0.625, 0.5, 0.625, 0.5, 0.6562, 0.5, 0.6562, 0.5, 0.6562, 0.5, 0.6562, 0.5, 0.375, 0.5, 0.3438, 0.5, 0.3438, 0.5, 0.375, 0.5, 0.3438, 0.5, 0.3438, 0.5, 0.375, 0.5, 0.375, 0.5, 0.3438, 0.5, 0.3438, 0.5, 0.3438, 0.5, 0.3438, 0.5, 0.375, 0.5, 0.375, 0.5, 0.3438, 0.5, 0.3438, 0.5, 0.375, 0.5, 0.375, 0.5, 0.375, 0.5, 0.375, 0.5, 0.09375, 0.5, 0.0625, 0.5, 0.0625, 0.5, 0.09375, 0.5, 0.0625, 0.5, 0.0625, 0.5, 0.09375, 0.5, 0.09375, 0.5, 0.0625, 0.5, 0.0625, 0.5, 0.0625, 0.5, 0.0625, 0.5, 0.09375, 0.5, 0.09375, 0.5, 0.0625, 0.5, 0.0625, 0.5, 0.09375, 0.5, 0.09375, 0.5, 0.09375, 0.5, 0.09375, 0.5, 0.7812, 0.5, 0.75, 0.5, 0.75, 0.5, 0.7812, 0.5, 0.75, 0.5, 0.75, 0.5, 0.7812, 0.5, 0.7812, 0.5, 0.75, 0.5, 0.75, 0.5, 0.75, 0.5, 0.75, 0.5, 0.7812, 0.5, 0.7812, 0.5, 0.75, 0.5, 0.75, 0.5, 0.7812, 0.5, 0.7812, 0.5, 0.7812, 0.5, 0.7812, 0.5, 0.5, 0.5, 0.4688, 0.5, 0.4688, 0.5, 0.5, 0.5, 0.4688, 0.5, 0.4688, 0.5, 0.5, 0.5, 0.5, 0.5, 0.4688, 0.5, 0.4688, 0.5, 0.4688, 0.5, 0.4688, 0.5, 0.5, 0.5, 0.5, 0.5, 0.4688, 0.5, 0.4688, 0.5, 0.5, 0.5, 0.5, 0.5, 0.5, 0.5, 0.5, 0.5, 0.2188, 0.5, 0.1875, 0.5, 0.1875, 0.5, 0.2188, 0.5, 0.1875, 0.5, 0.1875, 0.5, 0.2188, 0.5, 0.2188, 0.5, 0.1875, 0.5, 0.1875, 0.5, 0.1875, 0.5, 0.1875, 0.5, 0.2188, 0.5, 0.2188, 0.5, 0.1875, 0.5, 0.1875, 0.5, 0.2188, 0.5, 0.2188, 0.5, 0.2188, 0.5, 0.2188, 0.5, 0.9062, 0.5, 0.875, 0.5, 0.875, 0.5, 0.9062, 0.5, 0.875, 0.5, 0.875, 0.5, 0.9062, 0.5, 0.9062, 0.5, 0.875, 0.5, 0.875, 0.5, 0.875, 0.5, 0.875, 0.5, 0.9062, 0.5, 0.9062, 0.5, 0.875, 0.5, 0.875, 0.5, 0.9062, 0.5, 0.9062, 0.5, 0.9062, 0.5, 0.9062, 0.5, 0.625, 0.5, 0.5938, 0.5, 0.5938, 0.5, 0.625, 0.5, 0.5938, 0.5, 0.5938, 0.5, 0.625, 0.5, 0.625, 0.5, 0.5938, 0.5, 0.5938, 0.5, 0.5938, 0.5, 0.5938, 0.5, 0.625, 0.5, 0.625, 0.5, 0.5938, 0.5, 0.5938, 0.5, 0.625, 0.5, 0.625, 0.5, 0.625, 0.5, 0.625, 0.5, 0.3438, 0.5, 0.3125, 0.5, 0.3125, 0.5, 0.3438, 0.5, 0.3125, 0.5, 0.3125, 0.5, 0.3438, 0.5, 0.3438, 0.5, 0.3125, 0.5, 0.3125, 0.5, 0.3125, 0.5, 0.3125, 0.5, 0.3438, 0.5, 0.3438, 0.5, 0.3125, 0.5, 0.3125, 0.5, 0.3438, 0.5, 0.3438, 0.5, 0.3438, 0.5, 0.3438, 0.5, 0.0625, 0.5, 0.03125, 0.5, 0.03125, 0.5, 0.0625, 0.5, 0.03125, 0.5, 0.03125, 0.5, 0.0625, 0.5, 0.0625, 0.5, 0.03125, 0.5, 0.03125, 0.5, 0.03125, 0.5, 0.03125, 0.5, 0.0625, 0.5, 0.0625, 0.5, 0.03125, 0.5, 0.03125, 0.5, 0.0625, 0.5, 0.0625, 0.5, 0.0625, 0.5, 0.0625, 0.5, 0.75, 0.5, 0.7188, 0.5, 0.7188, 0.5, 0.75, 0.5, 0.7188, 0.5, 0.7188, 0.5, 0.75, 0.5, 0.75, 0.5, 0.7188, 0.5, 0.7188, 0.5, 0.7188, 0.5, 0.7188, 0.5, 0.75, 0.5, 0.75, 0.5, 0.7188, 0.5, 0.7188, 0.5, 0.75, 0.5, 0.75, 0.5, 0.75, 0.5, 0.75, 0.5, 0.4688, 0.5, 0.4375, 0.5, 0.4375, 0.5, 0.4688, 0.5, 0.4375, 0.5, 0.4375, 0.5, 0.4688, 0.5, 0.4688, 0.5, 0.4375, 0.5, 0.4375, 0.5, 0.4375, 0.5, 0.4375, 0.5, 0.4688, 0.5, 0.4688, 0.5, 0.4375, 0.5, 0.4375, 0.5, 0.4688, 0.5, 0.4688, 0.5, 0.4688, 0.5, 0.4688, 0.5, 0.1875, 0.5, 0.1562, 0.5, 0.1562, 0.5, 0.1875, 0.5, 0.1562, 0.5, 0.1562, 0.5, 0.1875, 0.5, 0.1875, 0.5, 0.1562, 0.5, 0.1562, 0.5, 0.1562, 0.5, 0.1562, 0.5, 0.1875, 0.5, 0.1875, 0.5, 0.1562, 0.5, 0.1562, 0.5, 0.1875, 0.5, 0.1875, 0.5, 0.1875, 0.5, 0.1875, 0.5, 0.875, 0.5, 0.8438, 0.5, 0.8438, 0.5, 0.875, 0.5, 0.8438, 0.5, 0.8438, 0.5, 0.875, 0.5, 0.875, 0.5, 0.8438, 0.5, 0.8438, 0.5, 0.8438, 0.5, 0.8438, 0.5, 0.875, 0.5, 0.875, 0.5, 0.8438, 0.5, 0.8438, 0.5, 0.875, 0.5, 0.875, 0.5, 0.875, 0.5, 0.875, 0.5, 1.0, 0.5, 0.9688, 0.5, 0.9688, 0.5, 1.0, 0.5, 0.9688, 0.5, 0.9688, 0.5, 1.0, 0.5, 1.0, 0.5, 0.9688, 0.5, 0.9688, 0.5, 0.9688, 0.5, 0.9688, 0.5, 1.0, 0.5, 1.0, 0.5, 0.9688, 0.5, 0.9688, 0.5, 1.0, 0.5, 1.0, 0.5, 1.0, 0.5, 1.0, 0.5, 0.8438, 1.0, 0.875, 1.0, 0.875, 1.0, 0.8438, 1.0, 0.875, 1.0, 0.875, 1.0, 0.8438, 1.0, 0.8438, 1.0, 0.875, 1.0, 0.875, 1.0, 0.875, 1.0, 0.875, 1.0, 0.8438, 1.0, 0.8438, 1.0, 0.875, 1.0, 0.875, 1.0, 0.8438, 1.0, 0.8438, 1.0, 0.8438, 1.0, 0.8438, 1.0, 0.5625, 1.0, 0.5938, 1.0, 0.5938, 1.0, 0.5625, 1.0, 0.5938, 1.0, 0.5938, 1.0, 0.5625, 1.0, 0.5625, 1.0, 0.5938, 1.0, 0.5938, 1.0, 0.5938, 1.0, 0.5938, 1.0, 0.5625, 1.0, 0.5625, 1.0, 0.5938, 1.0, 0.5938, 1.0, 0.5625, 1.0, 0.5625, 1.0, 0.5625, 1.0, 0.5625, 1.0, 0.2812, 1.0, 0.3125, 1.0, 0.3125, 1.0, 0.2812, 1.0, 0.3125, 1.0, 0.3125, 1.0, 0.2812, 1.0, 0.2812, 1.0, 0.3125, 1.0, 0.3125, 1.0, 0.3125, 1.0, 0.3125, 1.0, 0.2812, 1.0, 0.2812, 1.0, 0.3125, 1.0, 0.3125, 1.0, 0.2812, 1.0, 0.2812, 1.0, 0.2812, 1.0, 0.2812, 1.0, 0.9688, 1.0, 1.0, 1.0, 1.0, 1.0, 0.9688, 1.0, 1.0, 1.0, 1.0, 1.0, 0.9688, 1.0, 0.9688, 1.0, 1.0, 1.0, 1.0, 1.0, 1.0, 1.0, 1.0, 1.0, 0.9688, 1.0, 0.9688, 1.0, 1.0, 1.0, 1.0, 1.0, 0.9688, 1.0, 0.9688, 1.0, 0.9688, 1.0, 0.9688, 1.0, 0.0, 1.0, 0.03125, 1.0, 0.03125, 1.0, 0.0, 1.0, 0.03125, 1.0, 0.03125, 1.0, 0.0, 1.0, 0.0, 1.0, 0.03125, 1.0, 0.03125, 1.0, 0.03125, 1.0, 0.03125, 1.0, 0.0, 1.0, 0.0, 1.0, 0.03125, 1.0, 0.03125, 1.0, 0.0, 1.0, 0.0, 1.0, 0.0, 1.0, 0.0, 1.0, 0.6875, 1.0, 0.7188, 1.0, 0.7188, 1.0, 0.6875, 1.0, 0.7188, 1.0, 0.7188, 1.0, 0.6875, 1.0, 0.6875, 1.0, 0.7188, 1.0, 0.7188, 1.0, 0.7188, 1.0, 0.7188, 1.0, 0.6875, 1.0, 0.6875, 1.0, 0.7188, 1.0, 0.7188, 1.0, 0.6875, 1.0, 0.6875, 1.0, 0.6875, 1.0, 0.6875, 1.0, 0.4062, 1.0, 0.4375, 1.0, 0.4375, 1.0, 0.4062, 1.0, 0.4375, 1.0, 0.4375, 1.0, 0.4062, 1.0, 0.4062, 1.0, 0.4375, 1.0, 0.4375, 1.0, 0.4375, 1.0, 0.4375, 1.0, 0.4062, 1.0, 0.4062, 1.0, 0.4375, 1.0, 0.4375, 1.0, 0.4062, 1.0, 0.4062, 1.0, 0.4062, 1.0, 0.4062, 1.0, 0.125, 1.0, 0.1562, 1.0, 0.1562, 1.0, 0.125, 1.0, 0.1562, 1.0, 0.1562, 1.0, 0.125, 1.0, 0.125, 1.0, 0.1562, 1.0, 0.1562, 1.0, 0.1562, 1.0, 0.1562, 1.0, 0.125, 1.0, 0.125, 1.0, 0.1562, 1.0, 0.1562, 1.0, 0.125, 1.0, 0.125, 1.0, 0.125, 1.0, 0.125, 1.0, 0.8125, 1.0, 0.8438, 1.0, 0.8438, 1.0, 0.8125, 1.0, 0.8438, 1.0, 0.8438, 1.0, 0.8125, 1.0, 0.8125, 1.0, 0.8438, 1.0, 0.8438, 1.0, 0.8438, 1.0, 0.8438, 1.0, 0.8125, 1.0, 0.8125, 1.0, 0.8438, 1.0, 0.8438, 1.0, 0.8125, 1.0, 0.8125, 1.0, 0.8125, 1.0, 0.8125, 1.0, 0.5312, 1.0, 0.5625, 1.0, 0.5625, 1.0, 0.5312, 1.0, 0.5625, 1.0, 0.5625, 1.0, 0.5312, 1.0, 0.5312, 1.0, 0.5625, 1.0, 0.5625, 1.0, 0.5625, 1.0, 0.5625, 1.0, 0.5312, 1.0, 0.5312, 1.0, 0.5625, 1.0, 0.5625, 1.0, 0.5312, 1.0, 0.5312, 1.0, 0.5312, 1.0, 0.5312, 1.0, 0.25, 1.0, 0.2812, 1.0, 0.2812, 1.0, 0.25, 1.0, 0.2812, 1.0, 0.2812, 1.0, 0.25, 1.0, 0.25, 1.0, 0.2812, 1.0, 0.2812, 1.0, 0.2812, 1.0, 0.2812, 1.0, 0.25, 1.0, 0.25, 1.0, 0.2812, 1.0, 0.2812, 1.0, 0.25, 1.0, 0.25, 1.0, 0.25, 1.0, 0.25, 1.0, 0.9375, 1.0, 0.9688, 1.0, 0.9688, 1.0, 0.9375, 1.0, 0.9688, 1.0, 0.9688, 1.0, 0.9375, 1.0, 0.9375, 1.0, 0.9688, 1.0, 0.9688, 1.0, 0.9688, 1.0, 0.9688, 1.0, 0.9375, 1.0, 0.9375, 1.0, 0.9688, 1.0, 0.9688, 1.0, 0.9375, 1.0, 0.9375, 1.0, 0.9375, 1.0, 0.9375, 1.0, 0.6562, 1.0, 0.6875, 1.0, 0.6875, 1.0, 0.6562, 1.0, 0.6875, 1.0, 0.6875, 1.0, 0.6562, 1.0, 0.6562, 1.0, 0.6875, 1.0, 0.6875, 1.0, 0.6875, 1.0, 0.6875, 1.0, 0.6562, 1.0, 0.6562, 1.0, 0.6875, 1.0, 0.6875, 1.0, 0.6562, 1.0, 0.6562, 1.0, 0.6562, 1.0, 0.6562, 1.0, 0.375, 1.0, 0.4062, 1.0, 0.4062, 1.0, 0.375, 1.0, 0.4062, 1.0, 0.4062, 1.0, 0.375, 1.0, 0.375, 1.0, 0.4062, 1.0, 0.4062, 1.0, 0.4062, 1.0, 0.4062, 1.0, 0.375, 1.0, 0.375, 1.0, 0.4062, 1.0, 0.4062, 1.0, 0.375, 1.0, 0.375, 1.0, 0.375, 1.0, 0.375, 1.0, 0.09375, 1.0, 0.125, 1.0, 0.125, 1.0, 0.09375, 1.0, 0.125, 1.0, 0.125, 1.0, 0.09375, 1.0, 0.09375, 1.0, 0.125, 1.0, 0.125, 1.0, 0.125, 1.0, 0.125, 1.0, 0.09375, 1.0, 0.09375, 1.0, 0.125, 1.0, 0.125, 1.0, 0.09375, 1.0, 0.09375, 1.0, 0.09375, 1.0, 0.09375, 1.0, 0.7812, 1.0, 0.8125, 1.0, 0.8125, 1.0, 0.7812, 1.0, 0.8125, 1.0, 0.8125, 1.0, 0.7812, 1.0, 0.7812, 1.0, 0.8125, 1.0, 0.8125, 1.0, 0.8125, 1.0, 0.8125, 1.0, 0.7812, 1.0, 0.7812, 1.0, 0.8125, 1.0, 0.8125, 1.0, 0.7812, 1.0, 0.7812, 1.0, 0.7812, 1.0, 0.7812, 1.0, 0.5, 1.0, 0.5312, 1.0, 0.5312, 1.0, 0.5, 1.0, 0.5312, 1.0, 0.5312, 1.0, 0.5, 1.0, 0.5, 1.0, 0.5312, 1.0, 0.5312, 1.0, 0.5312, 1.0, 0.5312, 1.0, 0.5, 1.0, 0.5, 1.0, 0.5312, 1.0, 0.5312, 1.0, 0.5, 1.0, 0.5, 1.0, 0.5, 1.0, 0.5, 1.0, 0.2188, 1.0, 0.25, 1.0, 0.25, 1.0, 0.2188, 1.0, 0.25, 1.0, 0.25, 1.0, 0.2188, 1.0, 0.2188, 1.0, 0.25, 1.0, 0.25, 1.0, 0.25, 1.0, 0.25, 1.0, 0.2188, 1.0, 0.2188, 1.0, 0.25, 1.0, 0.25, 1.0, 0.2188, 1.0, 0.2188, 1.0, 0.2188, 1.0, 0.2188, 1.0, 0.9062, 1.0, 0.9375, 1.0, 0.9375, 1.0, 0.9062, 1.0, 0.9375, 1.0, 0.9375, 1.0, 0.9062, 1.0, 0.9062, 1.0, 0.9375, 1.0, 0.9375, 1.0, 0.9375, 1.0, 0.9375, 1.0, 0.9062, 1.0, 0.9062, 1.0, 0.9375, 1.0, 0.9375, 1.0, 0.9062, 1.0, 0.9062, 1.0, 0.9062, 1.0, 0.9062, 1.0, 0.625, 1.0, 0.6562, 1.0, 0.6562, 1.0, 0.625, 1.0, 0.6562, 1.0, 0.6562, 1.0, 0.625, 1.0, 0.625, 1.0, 0.6562, 1.0, 0.6562, 1.0, 0.6562, 1.0, 0.6562, 1.0, 0.625, 1.0, 0.625, 1.0, 0.6562, 1.0, 0.6562, 1.0, 0.625, 1.0, 0.625, 1.0, 0.625, 1.0, 0.625, 1.0, 0.3438, 1.0, 0.375, 1.0, 0.375, 1.0, 0.3438, 1.0, 0.375, 1.0, 0.375, 1.0, 0.3438, 1.0, 0.3438, 1.0, 0.375, 1.0, 0.375, 1.0, 0.375, 1.0, 0.375, 1.0, 0.3438, 1.0, 0.3438, 1.0, 0.375, 1.0, 0.375, 1.0, 0.3438, 1.0, 0.3438, 1.0, 0.3438, 1.0, 0.3438, 1.0, 0.0625, 1.0, 0.09375, 1.0, 0.09375, 1.0, 0.0625, 1.0, 0.09375, 1.0, 0.09375, 1.0, 0.0625, 1.0, 0.0625, 1.0, 0.09375, 1.0, 0.09375, 1.0, 0.09375, 1.0, 0.09375, 1.0, 0.0625, 1.0, 0.0625, 1.0, 0.09375, 1.0, 0.09375, 1.0, 0.0625, 1.0, 0.0625, 1.0, 0.0625, 1.0, 0.0625, 1.0, 0.75, 1.0, 0.7812, 1.0, 0.7812, 1.0, 0.75, 1.0, 0.7812, 1.0, 0.7812, 1.0, 0.75, 1.0, 0.75, 1.0, 0.7812, 1.0, 0.7812, 1.0, 0.7812, 1.0, 0.7812, 1.0, 0.75, 1.0, 0.75, 1.0, 0.7812, 1.0, 0.7812, 1.0, 0.75, 1.0, 0.75, 1.0, 0.75, 1.0, 0.75, 1.0, 0.4688, 1.0, 0.5, 1.0, 0.5, 1.0, 0.4688, 1.0, 0.5, 1.0, 0.5, 1.0, 0.4688, 1.0, 0.4688, 1.0, 0.5, 1.0, 0.5, 1.0, 0.5, 1.0, 0.5, 1.0, 0.4688, 1.0, 0.4688, 1.0, 0.5, 1.0, 0.5, 1.0, 0.4688, 1.0, 0.4688, 1.0, 0.4688, 1.0, 0.4688, 1.0, 0.1875, 1.0, 0.2188, 1.0, 0.2188, 1.0, 0.1875, 1.0, 0.2188, 1.0, 0.2188, 1.0, 0.1875, 1.0, 0.1875, 1.0, 0.2188, 1.0, 0.2188, 1.0, 0.2188, 1.0, 0.2188, 1.0, 0.1875, 1.0, 0.1875, 1.0, 0.2188, 1.0, 0.2188, 1.0, 0.1875, 1.0, 0.1875, 1.0, 0.1875, 1.0, 0.1875, 1.0, 0.875, 1.0, 0.9062, 1.0, 0.9062, 1.0, 0.875, 1.0, 0.9062, 1.0, 0.9062, 1.0, 0.875, 1.0, 0.875, 1.0, 0.9062, 1.0, 0.9062, 1.0, 0.9062, 1.0, 0.9062, 1.0, 0.875, 1.0, 0.875, 1.0, 0.9062, 1.0, 0.9062, 1.0, 0.875, 1.0, 0.875, 1.0, 0.875, 1.0, 0.875, 1.0, 0.5938, 1.0, 0.625, 1.0, 0.625, 1.0, 0.5938, 1.0, 0.625, 1.0, 0.625, 1.0, 0.5938, 1.0, 0.5938, 1.0, 0.625, 1.0, 0.625, 1.0, 0.625, 1.0, 0.625, 1.0, 0.5938, 1.0, 0.5938, 1.0, 0.625, 1.0, 0.625, 1.0, 0.5938, 1.0, 0.5938, 1.0, 0.5938, 1.0, 0.5938, 1.0, 0.3125, 1.0, 0.3438, 1.0, 0.3438, 1.0, 0.3125, 1.0, 0.3438, 1.0, 0.3438, 1.0, 0.3125, 1.0, 0.3125, 1.0, 0.3438, 1.0, 0.3438, 1.0, 0.3438, 1.0, 0.3438, 1.0, 0.3125, 1.0, 0.3125, 1.0, 0.3438, 1.0, 0.3438, 1.0, 0.3125, 1.0, 0.3125, 1.0, 0.3125, 1.0, 0.3125, 1.0, 0.03125, 1.0, 0.0625, 1.0, 0.0625, 1.0, 0.03125, 1.0, 0.0625, 1.0, 0.0625, 1.0, 0.03125, 1.0, 0.03125, 1.0, 0.0625, 1.0, 0.0625, 1.0, 0.0625, 1.0, 0.0625, 1.0, 0.03125, 1.0, 0.03125, 1.0, 0.0625, 1.0, 0.0625, 1.0, 0.03125, 1.0, 0.03125, 1.0, 0.03125, 1.0, 0.03125, 1.0, 0.7188, 1.0, 0.75, 1.0, 0.75, 1.0, 0.7188, 1.0, 0.75, 1.0, 0.75, 1.0, 0.7188, 1.0, 0.7188, 1.0, 0.75, 1.0, 0.75, 1.0, 0.75, 1.0, 0.75, 1.0, 0.7188, 1.0, 0.7188, 1.0, 0.75, 1.0, 0.75, 1.0, 0.7188, 1.0, 0.7188, 1.0, 0.7188, 1.0, 0.7188, 1.0, 0.4375, 1.0, 0.4688, 1.0, 0.4688, 1.0, 0.4375, 1.0, 0.4688, 1.0, 0.4688, 1.0, 0.4375, 1.0, 0.4375, 1.0, 0.4688, 1.0, 0.4688, 1.0, 0.4688, 1.0, 0.4688, 1.0, 0.4375, 1.0, 0.4375, 1.0, 0.4688, 1.0, 0.4688, 1.0, 0.4375, 1.0, 0.4375, 1.0, 0.4375, 1.0, 0.4375, 1.0, 0.1562, 1.0, 0.1875, 1.0, 0.1875, 1.0, 0.1562, 1.0, 0.1875, 1.0, 0.1875, 1.0, 0.1562, 1.0, 0.1562, 1.0, 0.1875, 1.0, 0.1875, 1.0, 0.1875, 1.0, 0.1875, 1.0, 0.1562, 1.0, 0.1562, 1.0, 0.1875, 1.0, 0.1875, 1.0, 0.1562, 1.0, 0.1562, 1.0, 0.1562, 1.0, 0.1562, 1.0])
me_cylinder.materials.append(mat_ghostcoin)
me_cylinder.use_remesh_fix_poles = True
me_cylinder.use_remesh_preserve_attributes = False
me_cylinder.use_mirror_vertex_groups = False
me_cylinder.update()

# ---- objects
ob_coin = bpy.data.objects.new('Coin', me_cylinder)

# ---- transforms, parenting, visibility, modifiers, constraints
ob_coin.location = (0.0, 0.0, 0.0)
ob_coin.rotation_euler = (0.0, 1.571, 0.0)
ob_coin.scale = (1.696, 1.696, 0.2891)
ob_coin.lineart.crease_threshold = 0.0

# ---- collection membership
col_collection.objects.link(ob_coin)

# ---- scene / render settings (as saved in the file)
scene.frame_start = 1; scene.frame_end = 250; scene.frame_set(1)
scene.render.engine = 'BLENDER_EEVEE_NEXT'
scene.cycles.use_denoising = False
scene.cycles.samples = 128
scene.cycles.sampling_pattern = 'TABULATED_SOBOL'
scene.cycles.use_adaptive_sampling = False
scene.cycles.use_light_tree = False
scene.view_settings.view_transform = 'Filmic'
bpy.context.view_layer.update()

# ---- added for rendering (the .blend has no active camera and no usable light): camera, sun
cam_auto = bpy.data.cameras.new('AutoCamera')
cam_auto.lens = 50.0
cam_auto.sensor_width = 36.0
cam_auto.clip_end = 1000.0
ob_auto_camera = bpy.data.objects.new('AutoCamera', cam_auto)
scene.collection.objects.link(ob_auto_camera)
ob_auto_camera.location = (4.47112, -5.36534, 3.57689)
ob_auto_camera.rotation_euler = (1.09748, -7.21219e-08, 0.694738)
scene.camera = ob_auto_camera
light_auto_sun = bpy.data.lights.new('AutoSun', 'SUN')
light_auto_sun.energy = 3.0
light_auto_sun.angle = 0.0523599
ob_auto_sun = bpy.data.objects.new('AutoSun', light_auto_sun)
scene.collection.objects.link(ob_auto_sun)
ob_auto_sun.rotation_euler = (0.872665, 0.174533, 0.523599)
bpy.context.view_layer.update()
